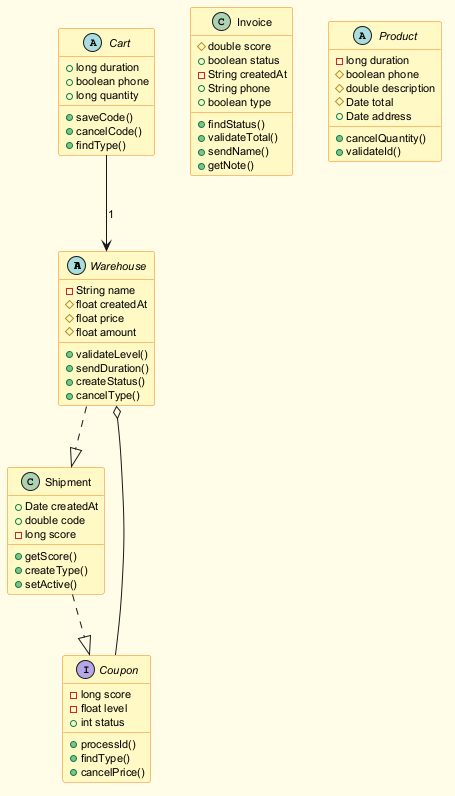

The diagram above was rendered by PlantUML. Its source (embedded in the PNG):
@startuml
skinparam backgroundColor #FFFDE7
skinparam classBackgroundColor #FFF9C4
skinparam classBorderColor #F57F17
skinparam defaultFontSize 11
abstract class Warehouse {
  -String name
  #float createdAt
  #float price
  #float amount
  +validateLevel()
  +sendDuration()
  +createStatus()
  +cancelType()
}
class Invoice {
  #double score
  +boolean status
  -String createdAt
  +String phone
  +boolean type
  +findStatus()
  +validateTotal()
  +sendName()
  +getNote()
}
class Shipment {
  +Date createdAt
  +double code
  -long score
  +getScore()
  +createType()
  +setActive()
}
abstract class Product {
  -long duration
  #boolean phone
  #double description
  #Date total
  +Date address
  +cancelQuantity()
  +validateId()
}
interface Coupon {
  -long score
  -float level
  +int status
  +processId()
  +findType()
  +cancelPrice()
}
abstract class Cart {
  +long duration
  +boolean phone
  +long quantity
  +saveCode()
  +cancelCode()
  +findType()
}
Warehouse ..|> Shipment
Shipment ..|> Coupon
Coupon --o Warehouse
Cart --> Warehouse : "1"
@enduml